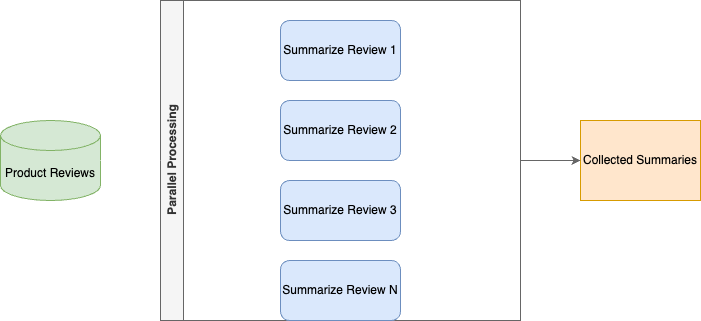

The diagram above was exported from draw.io. Its source (the exported page's mxGraphModel, read from the mxfile embedded in the PNG):
<mxGraphModel dx="785" dy="842" grid="1" gridSize="10" guides="1" tooltips="1" connect="1" arrows="1" fold="1" page="1" pageScale="1" pageWidth="850" pageHeight="1100" math="0" shadow="0">
  <root>
    <mxCell id="0" />
    <mxCell id="1" parent="0" />
    <mxCell id="13" value="&lt;font color=&quot;#000000&quot;&gt;Product Reviews&lt;/font&gt;" style="shape=cylinder3;whiteSpace=wrap;html=1;boundedLbl=1;backgroundOutline=1;size=15;fillColor=#d5e8d4;strokeColor=#82b366;" parent="1" vertex="1">
      <mxGeometry x="40" y="200" width="100" height="80" as="geometry" />
    </mxCell>
    <mxCell id="14" value="Parallel Processing" style="swimlane;horizontal=0;whiteSpace=wrap;html=1;fillColor=#f5f5f5;fontColor=#333333;strokeColor=#666666;" parent="1" vertex="1">
      <mxGeometry x="200" y="80" width="360" height="320" as="geometry" />
    </mxCell>
    <mxCell id="15" value="&lt;font color=&quot;#000000&quot;&gt;Summarize Review 1&lt;/font&gt;" style="rounded=1;whiteSpace=wrap;html=1;fillColor=#dae8fc;strokeColor=#6c8ebf;" parent="14" vertex="1">
      <mxGeometry x="120" y="20" width="120" height="60" as="geometry" />
    </mxCell>
    <mxCell id="16" value="&lt;font color=&quot;#000000&quot;&gt;Summarize Review 2&lt;/font&gt;" style="rounded=1;whiteSpace=wrap;html=1;fillColor=#dae8fc;strokeColor=#6c8ebf;" parent="14" vertex="1">
      <mxGeometry x="120" y="100" width="120" height="60" as="geometry" />
    </mxCell>
    <mxCell id="17" value="&lt;font color=&quot;#000000&quot;&gt;Summarize Review 3&lt;/font&gt;" style="rounded=1;whiteSpace=wrap;html=1;fillColor=#dae8fc;strokeColor=#6c8ebf;" parent="14" vertex="1">
      <mxGeometry x="120" y="180" width="120" height="60" as="geometry" />
    </mxCell>
    <mxCell id="18" value="&lt;font color=&quot;#000000&quot;&gt;Summarize Review N&lt;/font&gt;" style="rounded=1;whiteSpace=wrap;html=1;fillColor=#dae8fc;strokeColor=#6c8ebf;" parent="14" vertex="1">
      <mxGeometry x="120" y="260" width="120" height="60" as="geometry" />
    </mxCell>
    <mxCell id="19" value="" style="endArrow=none;dashed=1;html=1;dashPattern=1 3;strokeWidth=2;strokeColor=#666666;" parent="14" edge="1">
      <mxGeometry width="50" height="50" relative="1" as="geometry">
        <mxPoint x="179.5" y="250" as="sourcePoint" />
        <mxPoint x="179.5" y="250" as="targetPoint" />
      </mxGeometry>
    </mxCell>
    <mxCell id="21" value="&lt;font style=&quot;&quot; color=&quot;#000000&quot;&gt;Collected Summaries&lt;/font&gt;" style="shape=document;whiteSpace=wrap;html=1;boundedLbl=1;fillColor=#ffe6cc;strokeColor=#d79b00;size=0;" parent="1" vertex="1">
      <mxGeometry x="620" y="200" width="120" height="80" as="geometry" />
    </mxCell>
    <mxCell id="22" value="" style="endArrow=classic;html=1;exitX=1;exitY=0.5;exitDx=0;exitDy=0;exitPerimeter=0;entryX=0;entryY=0.5;entryDx=0;entryDy=0;strokeColor=#FFFFFF;" parent="1" source="13" target="14" edge="1">
      <mxGeometry width="50" height="50" relative="1" as="geometry">
        <mxPoint x="390" y="420" as="sourcePoint" />
        <mxPoint x="440" y="370" as="targetPoint" />
      </mxGeometry>
    </mxCell>
    <mxCell id="23" value="" style="endArrow=classic;html=1;exitX=1;exitY=0.5;exitDx=0;exitDy=0;entryX=0;entryY=0.5;entryDx=0;entryDy=0;strokeColor=#666666;" parent="1" source="14" target="21" edge="1">
      <mxGeometry width="50" height="50" relative="1" as="geometry">
        <mxPoint x="390" y="420" as="sourcePoint" />
        <mxPoint x="440" y="370" as="targetPoint" />
      </mxGeometry>
    </mxCell>
  </root>
</mxGraphModel>